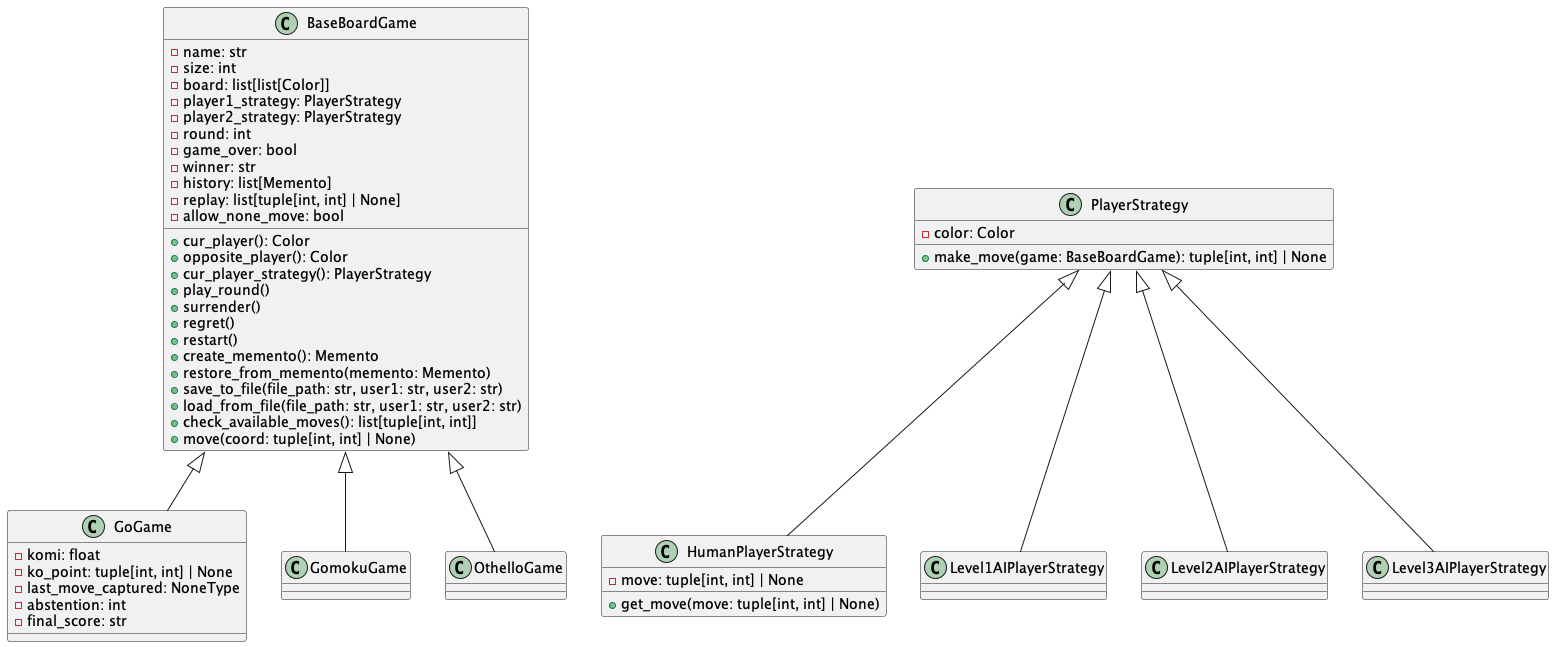

The diagram above was rendered by PlantUML. Its source (embedded in the PNG):
@startuml stage2

class BaseBoardGame {
    - name: str
    - size: int
    - board: list[list[Color]]
    - player1_strategy: PlayerStrategy
    - player2_strategy: PlayerStrategy
    - round: int
    - game_over: bool
    - winner: str
    - history: list[Memento]
    - replay: list[tuple[int, int] | None]
    - allow_none_move: bool
    + cur_player(): Color
    + opposite_player(): Color
    + cur_player_strategy(): PlayerStrategy
    + play_round()
    + surrender()
    + regret()
    + restart()
    + create_memento(): Memento
    + restore_from_memento(memento: Memento)
    + save_to_file(file_path: str, user1: str, user2: str)
    + load_from_file(file_path: str, user1: str, user2: str)
    + check_available_moves(): list[tuple[int, int]]
    + move(coord: tuple[int, int] | None)
}

class GoGame {
    - komi: float
    - ko_point: tuple[int, int] | None
    - last_move_captured: NoneType
    - abstention: int
    - final_score: str
}

class GomokuGame {
}

class OthelloGame {
}

class PlayerStrategy {
    - color: Color
    + make_move(game: BaseBoardGame): tuple[int, int] | None
}

class HumanPlayerStrategy {
    - move: tuple[int, int] | None
    + get_move(move: tuple[int, int] | None)
}

class Level1AIPlayerStrategy {
}

class Level2AIPlayerStrategy {
}

class Level3AIPlayerStrategy {
}

BaseBoardGame <|-- GoGame
BaseBoardGame <|-- GomokuGame
BaseBoardGame <|-- OthelloGame
PlayerStrategy <|-- HumanPlayerStrategy
PlayerStrategy <|-- Level1AIPlayerStrategy
PlayerStrategy <|-- Level2AIPlayerStrategy
PlayerStrategy <|-- Level3AIPlayerStrategy

@enduml